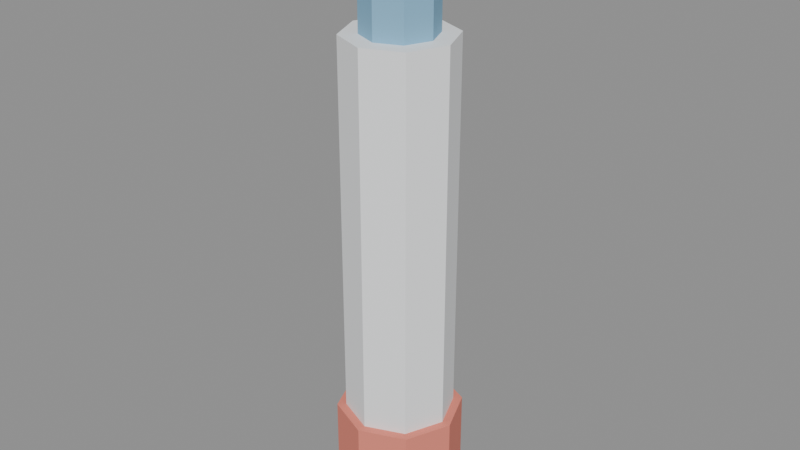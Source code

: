 # Source: SM_MedicalSyringe.blend  (saved by Blender 5.2.45; exported with 4.5.12 LTS)
import bpy
from mathutils import Matrix  # noqa: F401  (used for matrix-valued properties, if any)

bpy.ops.wm.read_factory_settings(use_empty=True)
scene = bpy.context.scene
scene.name = 'Scene'

# ---- materials (node trees are filled in below, after node groups)
mat_m_syringe_white = bpy.data.materials.new('M_Syringe_White')
mat_m_syringe_red = bpy.data.materials.new('M_Syringe_Red')
mat_m_syringe_blue = bpy.data.materials.new('M_Syringe_Blue')

# ---- material node trees
mat_m_syringe_white.use_nodes = True; mat_m_syringe_white.node_tree.nodes.clear()
_N = mat_m_syringe_white.node_tree.nodes; _L = mat_m_syringe_white.node_tree.links
n0 = _N.new('ShaderNodeBsdfPrincipled'); n0.name = 'Principled BSDF'; n0.location = (-200, 100)
n0.inputs[0].default_value = (0.9098, 0.9255, 0.9373, 1.0)
n0.inputs[2].default_value = 0.85
n0.inputs[10].default_value = 0.005
n1 = _N.new('ShaderNodeOutputMaterial'); n1.name = 'Material Output'; n1.location = (200, 100)
_L.new(n0.outputs[0], n1.inputs[0])
n1.is_active_output = True
mat_m_syringe_red.use_nodes = True; mat_m_syringe_red.node_tree.nodes.clear()
_N = mat_m_syringe_red.node_tree.nodes; _L = mat_m_syringe_red.node_tree.links
n0 = _N.new('ShaderNodeBsdfPrincipled'); n0.name = 'Principled BSDF'; n0.location = (-200, 100)
n0.inputs[0].default_value = (0.7882, 0.2314, 0.1686, 1.0)
n0.inputs[2].default_value = 0.85
n0.inputs[10].default_value = 0.005
n1 = _N.new('ShaderNodeOutputMaterial'); n1.name = 'Material Output'; n1.location = (200, 100)
_L.new(n0.outputs[0], n1.inputs[0])
n1.is_active_output = True
mat_m_syringe_blue.use_nodes = True; mat_m_syringe_blue.node_tree.nodes.clear()
_N = mat_m_syringe_blue.node_tree.nodes; _L = mat_m_syringe_blue.node_tree.links
n0 = _N.new('ShaderNodeBsdfPrincipled'); n0.name = 'Principled BSDF'; n0.location = (-200, 100)
n0.inputs[0].default_value = (0.2314, 0.4706, 0.6588, 1.0)
n0.inputs[2].default_value = 0.85
n0.inputs[10].default_value = 0.005
n1 = _N.new('ShaderNodeOutputMaterial'); n1.name = 'Material Output'; n1.location = (200, 100)
_L.new(n0.outputs[0], n1.inputs[0])
n1.is_active_output = True

# ---- meshes
me_cylinder = bpy.data.meshes.new('Cylinder')
me_cylinder.from_pydata([(0.0, 1.8, -7.0), (0.0, 1.8, 7.0), (1.273, 1.273, -7.0), (1.273, 1.273, 7.0), (1.8, 0.0, -7.0), (1.8, 0.0, 7.0), (1.273, -1.273, -7.0), (1.273, -1.273, 7.0), (0.0, -1.8, -7.0), (0.0, -1.8, 7.0), (-1.273, -1.273, -7.0), (-1.273, -1.273, 7.0), (-1.8, 0.0, -7.0), (-1.8, 0.0, 7.0), (-1.273, 1.273, -7.0), (-1.273, 1.273, 7.0), (0.0, 2.1, -9.25), (0.0, 2.1, -5.75), (1.485, 1.485, -9.25), (1.485, 1.485, -5.75), (2.1, 0.0, -9.25), (2.1, 0.0, -5.75), (1.485, -1.485, -9.25), (1.485, -1.485, -5.75), (0.0, -2.1, -9.25), (0.0, -2.1, -5.75), (-1.485, -1.485, -9.25), (-1.485, -1.485, -5.75), (-2.1, 0.0, -9.25), (-2.1, 0.0, -5.75), (-1.485, 1.485, -9.25), (-1.485, 1.485, -5.75), (0.0, 1.2, 6.0), (0.0, 1.2, 11.0), (0.8485, 0.8485, 6.0), (0.8485, 0.8485, 11.0), (1.2, 0.0, 6.0), (1.2, 0.0, 11.0), (0.8485, -0.8485, 6.0), (0.8485, -0.8485, 11.0), (0.0, -1.2, 6.0), (0.0, -1.2, 11.0), (-0.8485, -0.8485, 6.0), (-0.8485, -0.8485, 11.0), (-1.2, 0.0, 6.0), (-1.2, 0.0, 11.0), (-0.8485, 0.8485, 6.0), (-0.8485, 0.8485, 11.0)], [], [(0, 1, 3, 2), (2, 3, 5, 4), (4, 5, 7, 6), (6, 7, 9, 8), (8, 9, 11, 10), (10, 11, 13, 12), (3, 1, 15, 13, 11, 9, 7, 5), (12, 13, 15, 14), (14, 15, 1, 0), (0, 2, 4, 6, 8, 10, 12, 14), (16, 17, 19, 18), (18, 19, 21, 20), (20, 21, 23, 22), (22, 23, 25, 24), (24, 25, 27, 26), (26, 27, 29, 28), (19, 17, 31, 29, 27, 25, 23, 21), (28, 29, 31, 30), (30, 31, 17, 16), (16, 18, 20, 22, 24, 26, 28, 30), (32, 33, 35, 34), (34, 35, 37, 36), (36, 37, 39, 38), (38, 39, 41, 40), (40, 41, 43, 42), (42, 43, 45, 44), (35, 33, 47, 45, 43, 41, 39, 37), (44, 45, 47, 46), (46, 47, 33, 32), (32, 34, 36, 38, 40, 42, 44, 46)])
me_cylinder.polygons.foreach_set('material_index', [0, 0, 0, 0, 0, 0, 0, 0, 0, 0, 1, 1, 1, 1, 1, 1, 1, 1, 1, 1, 2, 2, 2, 2, 2, 2, 2, 2, 2, 2])
_uv = me_cylinder.uv_layers.new(name='UVMap')
_uv.uv.foreach_set('vector', [1.0, 0.5, 1.0, 1.0, 0.875, 1.0, 0.875, 0.5, 0.875, 0.5, 0.875, 1.0, 0.75, 1.0, 0.75, 0.5, 0.75, 0.5, 0.75, 1.0, 0.625, 1.0, 0.625, 0.5, 0.625, 0.5, 0.625, 1.0, 0.5, 1.0, 0.5, 0.5, 0.5, 0.5, 0.5, 1.0, 0.375, 1.0, 0.375, 0.5, 0.375, 0.5, 0.375, 1.0, 0.25, 1.0, 0.25, 0.5, 0.4197, 0.4197, 0.25, 0.49, 0.08029, 0.4197, 0.01, 0.25, 0.08029, 0.08029, 0.25, 0.01, 0.4197, 0.08029, 0.49, 0.25, 0.25, 0.5, 0.25, 1.0, 0.125, 1.0, 0.125, 0.5, 0.125, 0.5, 0.125, 1.0, 0.0, 1.0, 0.0, 0.5, 0.75, 0.49, 0.9197, 0.4197, 0.99, 0.25, 0.9197, 0.08029, 0.75, 0.01, 0.5803, 0.08029, 0.51, 0.25, 0.5803, 0.4197, 1.0, 0.5, 1.0, 1.0, 0.875, 1.0, 0.875, 0.5, 0.875, 0.5, 0.875, 1.0, 0.75, 1.0, 0.75, 0.5, 0.75, 0.5, 0.75, 1.0, 0.625, 1.0, 0.625, 0.5, 0.625, 0.5, 0.625, 1.0, 0.5, 1.0, 0.5, 0.5, 0.5, 0.5, 0.5, 1.0, 0.375, 1.0, 0.375, 0.5, 0.375, 0.5, 0.375, 1.0, 0.25, 1.0, 0.25, 0.5, 0.4197, 0.4197, 0.25, 0.49, 0.08029, 0.4197, 0.01, 0.25, 0.08029, 0.08029, 0.25, 0.01, 0.4197, 0.08029, 0.49, 0.25, 0.25, 0.5, 0.25, 1.0, 0.125, 1.0, 0.125, 0.5, 0.125, 0.5, 0.125, 1.0, 0.0, 1.0, 0.0, 0.5, 0.75, 0.49, 0.9197, 0.4197, 0.99, 0.25, 0.9197, 0.08029, 0.75, 0.01, 0.5803, 0.08029, 0.51, 0.25, 0.5803, 0.4197, 1.0, 0.5, 1.0, 1.0, 0.875, 1.0, 0.875, 0.5, 0.875, 0.5, 0.875, 1.0, 0.75, 1.0, 0.75, 0.5, 0.75, 0.5, 0.75, 1.0, 0.625, 1.0, 0.625, 0.5, 0.625, 0.5, 0.625, 1.0, 0.5, 1.0, 0.5, 0.5, 0.5, 0.5, 0.5, 1.0, 0.375, 1.0, 0.375, 0.5, 0.375, 0.5, 0.375, 1.0, 0.25, 1.0, 0.25, 0.5, 0.4197, 0.4197, 0.25, 0.49, 0.08029, 0.4197, 0.01, 0.25, 0.08029, 0.08029, 0.25, 0.01, 0.4197, 0.08029, 0.49, 0.25, 0.25, 0.5, 0.25, 1.0, 0.125, 1.0, 0.125, 0.5, 0.125, 0.5, 0.125, 1.0, 0.0, 1.0, 0.0, 0.5, 0.75, 0.49, 0.9197, 0.4197, 0.99, 0.25, 0.9197, 0.08029, 0.75, 0.01, 0.5803, 0.08029, 0.51, 0.25, 0.5803, 0.4197])
me_cylinder.materials.append(mat_m_syringe_white)
me_cylinder.materials.append(mat_m_syringe_red)
me_cylinder.materials.append(mat_m_syringe_blue)
me_cylinder.update()

# ---- objects
ob_sm_medicalsyringe = bpy.data.objects.new('SM_MedicalSyringe', me_cylinder)

# ---- transforms, parenting, visibility, modifiers, constraints
ob_sm_medicalsyringe.location = (0.0, 0.0, 0.0)

# ---- collection membership
scene.collection.objects.link(ob_sm_medicalsyringe)

# ---- scene / render settings (as saved in the file)
scene.frame_start = 1; scene.frame_end = 250; scene.frame_set(1)
scene.render.engine = 'BLENDER_EEVEE_NEXT'
scene.render.bake_bias = 0.0
scene.render.bake_samples = 0
scene.render.compositor_device = 'GPU'
scene.eevee.use_volume_custom_range = False
scene.eevee.fast_gi_thickness_near = 0.1
scene.eevee.fast_gi_thickness_far = 0.0
scene.eevee.ray_tracing_options.screen_trace_thickness = 0.1
bpy.context.view_layer.update()

# ---- added for rendering (the .blend has no active camera and no usable light): camera, sun + grey world if the file has none
cam_auto = bpy.data.cameras.new('AutoCamera')
cam_auto.lens = 50.0
cam_auto.sensor_width = 36.0
cam_auto.clip_end = 1000.0
ob_auto_camera = bpy.data.objects.new('AutoCamera', cam_auto)
scene.collection.objects.link(ob_auto_camera)
ob_auto_camera.location = (19.5251, -23.4302, 16.4951)
ob_auto_camera.rotation_euler = (1.09748, -7.21219e-08, 0.694738)
scene.camera = ob_auto_camera
light_auto_sun = bpy.data.lights.new('AutoSun', 'SUN')
light_auto_sun.energy = 3.0
light_auto_sun.angle = 0.0523599
ob_auto_sun = bpy.data.objects.new('AutoSun', light_auto_sun)
scene.collection.objects.link(ob_auto_sun)
ob_auto_sun.rotation_euler = (0.872665, 0.174533, 0.523599)
if scene.world is None:
    world_auto = bpy.data.worlds.new('AutoWorld')
    world_auto.color = (0.3, 0.3, 0.3)
    scene.world = world_auto
bpy.context.view_layer.update()
